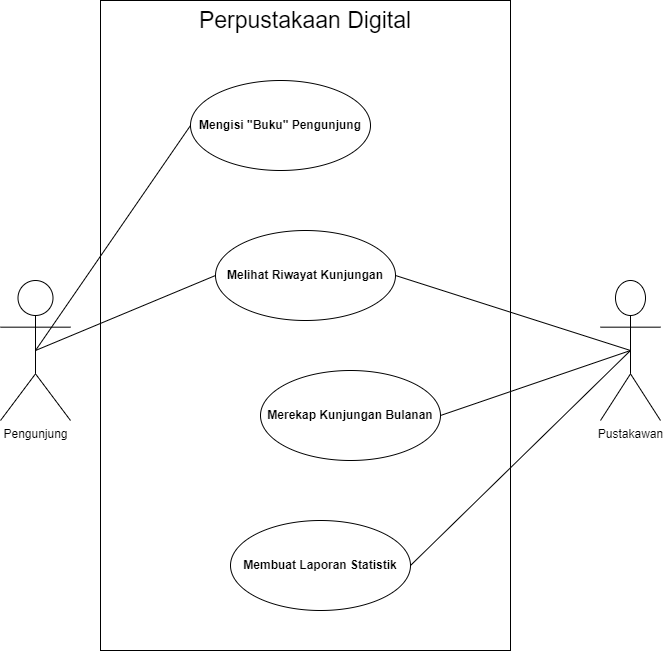

The diagram above was exported from draw.io. Its source (the exported page's mxGraphModel, read from the mxfile embedded in the PNG):
<mxGraphModel dx="1434" dy="790" grid="1" gridSize="10" guides="1" tooltips="1" connect="1" arrows="1" fold="1" page="1" pageScale="1" pageWidth="850" pageHeight="1100" math="0" shadow="0">
  <root>
    <mxCell id="0" />
    <mxCell id="1" parent="0" />
    <mxCell id="ugLoG_EGUGX7-ic6u8Ee-1" value="Perpustakaan Digital" style="rounded=0;whiteSpace=wrap;html=1;verticalAlign=top;fontSize=23;fillColor=default;" vertex="1" parent="1">
      <mxGeometry x="220" y="30" width="410" height="650" as="geometry" />
    </mxCell>
    <mxCell id="ugLoG_EGUGX7-ic6u8Ee-2" value="&lt;b&gt;Mengisi &quot;Buku&quot; Pengunjung&lt;/b&gt;" style="ellipse;whiteSpace=wrap;html=1;" vertex="1" parent="1">
      <mxGeometry x="310" y="110" width="180" height="90" as="geometry" />
    </mxCell>
    <mxCell id="ugLoG_EGUGX7-ic6u8Ee-13" style="rounded=0;orthogonalLoop=1;jettySize=auto;html=1;entryX=0;entryY=0.5;entryDx=0;entryDy=0;endArrow=none;endFill=0;exitX=0.5;exitY=0.5;exitDx=0;exitDy=0;exitPerimeter=0;" edge="1" parent="1" source="ugLoG_EGUGX7-ic6u8Ee-6" target="ugLoG_EGUGX7-ic6u8Ee-2">
      <mxGeometry relative="1" as="geometry" />
    </mxCell>
    <mxCell id="ugLoG_EGUGX7-ic6u8Ee-18" style="rounded=0;orthogonalLoop=1;jettySize=auto;html=1;entryX=0;entryY=0.5;entryDx=0;entryDy=0;endArrow=none;endFill=0;exitX=0.5;exitY=0.5;exitDx=0;exitDy=0;exitPerimeter=0;" edge="1" parent="1" source="ugLoG_EGUGX7-ic6u8Ee-6" target="ugLoG_EGUGX7-ic6u8Ee-17">
      <mxGeometry relative="1" as="geometry" />
    </mxCell>
    <mxCell id="ugLoG_EGUGX7-ic6u8Ee-6" value="Pengunjung" style="shape=umlActor;verticalLabelPosition=bottom;verticalAlign=top;html=1;outlineConnect=0;" vertex="1" parent="1">
      <mxGeometry x="120" y="310" width="70" height="140" as="geometry" />
    </mxCell>
    <mxCell id="ugLoG_EGUGX7-ic6u8Ee-16" style="rounded=0;orthogonalLoop=1;jettySize=auto;html=1;entryX=1;entryY=0.5;entryDx=0;entryDy=0;endArrow=none;endFill=0;exitX=0.5;exitY=0.5;exitDx=0;exitDy=0;exitPerimeter=0;" edge="1" parent="1" source="ugLoG_EGUGX7-ic6u8Ee-9" target="ugLoG_EGUGX7-ic6u8Ee-15">
      <mxGeometry relative="1" as="geometry" />
    </mxCell>
    <mxCell id="ugLoG_EGUGX7-ic6u8Ee-19" style="rounded=0;orthogonalLoop=1;jettySize=auto;html=1;exitX=0.5;exitY=0.5;exitDx=0;exitDy=0;exitPerimeter=0;entryX=1;entryY=0.5;entryDx=0;entryDy=0;endArrow=none;endFill=0;" edge="1" parent="1" source="ugLoG_EGUGX7-ic6u8Ee-9" target="ugLoG_EGUGX7-ic6u8Ee-17">
      <mxGeometry relative="1" as="geometry" />
    </mxCell>
    <mxCell id="ugLoG_EGUGX7-ic6u8Ee-21" style="rounded=0;orthogonalLoop=1;jettySize=auto;html=1;exitX=0.5;exitY=0.5;exitDx=0;exitDy=0;exitPerimeter=0;entryX=1;entryY=0.5;entryDx=0;entryDy=0;endArrow=none;endFill=0;" edge="1" parent="1" source="ugLoG_EGUGX7-ic6u8Ee-9" target="ugLoG_EGUGX7-ic6u8Ee-20">
      <mxGeometry relative="1" as="geometry" />
    </mxCell>
    <mxCell id="ugLoG_EGUGX7-ic6u8Ee-9" value="Pustakawan" style="shape=umlActor;verticalLabelPosition=bottom;verticalAlign=top;html=1;outlineConnect=0;" vertex="1" parent="1">
      <mxGeometry x="720" y="310" width="60" height="140" as="geometry" />
    </mxCell>
    <mxCell id="ugLoG_EGUGX7-ic6u8Ee-15" value="&lt;b&gt;Membuat Laporan Statistik&lt;/b&gt;" style="ellipse;whiteSpace=wrap;html=1;" vertex="1" parent="1">
      <mxGeometry x="350" y="550" width="180" height="90" as="geometry" />
    </mxCell>
    <mxCell id="ugLoG_EGUGX7-ic6u8Ee-17" value="&lt;b&gt;Melihat Riwayat Kunjungan&lt;/b&gt;" style="ellipse;whiteSpace=wrap;html=1;" vertex="1" parent="1">
      <mxGeometry x="335" y="260" width="180" height="90" as="geometry" />
    </mxCell>
    <mxCell id="ugLoG_EGUGX7-ic6u8Ee-20" value="&lt;b&gt;Merekap Kunjungan Bulanan&lt;/b&gt;" style="ellipse;whiteSpace=wrap;html=1;" vertex="1" parent="1">
      <mxGeometry x="380" y="400" width="180" height="90" as="geometry" />
    </mxCell>
  </root>
</mxGraphModel>